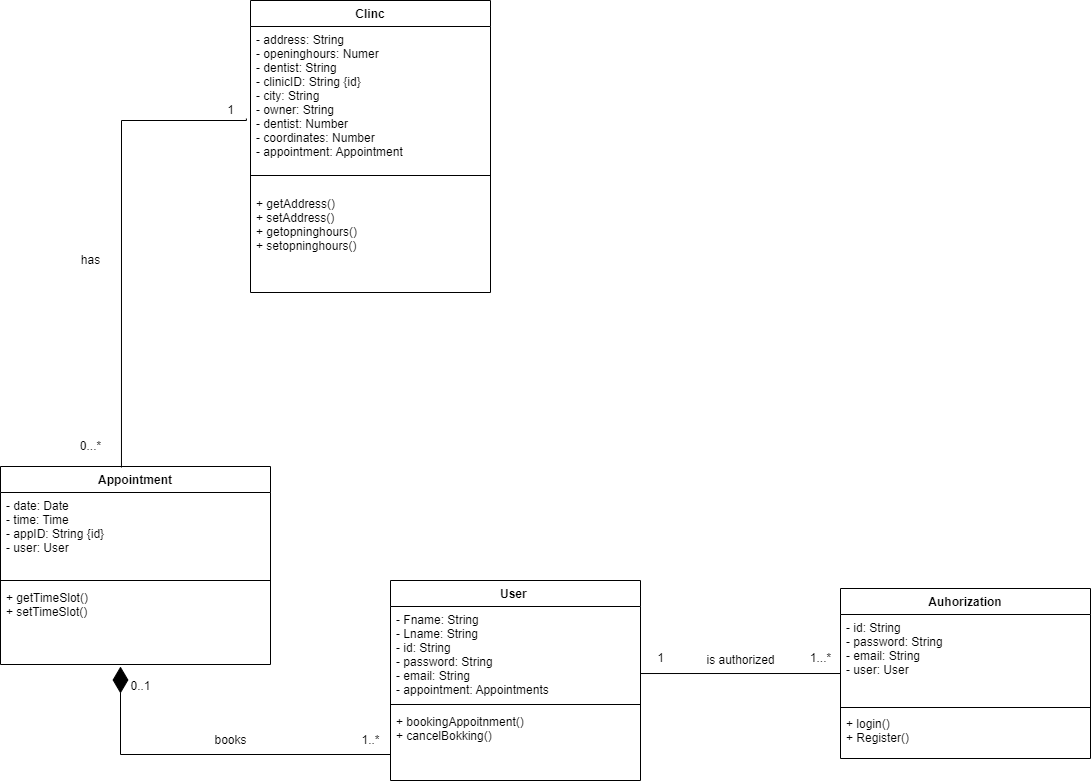

The diagram above was exported from draw.io. Its source (the exported page's mxGraphModel, read from the mxfile embedded in the PNG):
<mxGraphModel dx="3152" dy="2157" grid="1" gridSize="10" guides="1" tooltips="1" connect="1" arrows="1" fold="1" page="1" pageScale="1" pageWidth="850" pageHeight="1100" math="0" shadow="0">
  <root>
    <mxCell id="0" />
    <mxCell id="1" parent="0" />
    <mxCell id="2" value="User " style="swimlane;fontStyle=1;align=center;verticalAlign=top;childLayout=stackLayout;horizontal=1;startSize=26;horizontalStack=0;resizeParent=1;resizeParentMax=0;resizeLast=0;collapsible=1;marginBottom=0;" vertex="1" parent="1">
      <mxGeometry x="290" y="520" width="250" height="200" as="geometry" />
    </mxCell>
    <mxCell id="3" value="- Fname: String&#10;- Lname: String&#10;- id: String&#10;- password: String&#10;- email: String&#10;- appointment: Appointments&#10;&#10;&#10;&#10;" style="text;strokeColor=none;fillColor=none;align=left;verticalAlign=top;spacingLeft=4;spacingRight=4;overflow=hidden;rotatable=0;points=[[0,0.5],[1,0.5]];portConstraint=eastwest;" vertex="1" parent="2">
      <mxGeometry y="26" width="250" height="94" as="geometry" />
    </mxCell>
    <mxCell id="4" value="" style="line;strokeWidth=1;fillColor=none;align=left;verticalAlign=middle;spacingTop=-1;spacingLeft=3;spacingRight=3;rotatable=0;labelPosition=right;points=[];portConstraint=eastwest;" vertex="1" parent="2">
      <mxGeometry y="120" width="250" height="8" as="geometry" />
    </mxCell>
    <mxCell id="5" value="+ bookingAppoitnment()&#10;+ cancelBokking()&#10;" style="text;strokeColor=none;fillColor=none;align=left;verticalAlign=top;spacingLeft=4;spacingRight=4;overflow=hidden;rotatable=0;points=[[0,0.5],[1,0.5]];portConstraint=eastwest;" vertex="1" parent="2">
      <mxGeometry y="128" width="250" height="72" as="geometry" />
    </mxCell>
    <mxCell id="6" value="Appointment" style="swimlane;fontStyle=1;align=center;verticalAlign=top;childLayout=stackLayout;horizontal=1;startSize=26;horizontalStack=0;resizeParent=1;resizeParentMax=0;resizeLast=0;collapsible=1;marginBottom=0;" vertex="1" parent="1">
      <mxGeometry x="-100" y="406" width="270" height="198" as="geometry" />
    </mxCell>
    <mxCell id="7" value="- date: Date&#10;- time: Time&#10;- appID: String {id}&#10;- user: User&#10;&#10;&#10;&#10;" style="text;strokeColor=none;fillColor=none;align=left;verticalAlign=top;spacingLeft=4;spacingRight=4;overflow=hidden;rotatable=0;points=[[0,0.5],[1,0.5]];portConstraint=eastwest;" vertex="1" parent="6">
      <mxGeometry y="26" width="270" height="84" as="geometry" />
    </mxCell>
    <mxCell id="8" value="" style="line;strokeWidth=1;fillColor=none;align=left;verticalAlign=middle;spacingTop=-1;spacingLeft=3;spacingRight=3;rotatable=0;labelPosition=right;points=[];portConstraint=eastwest;" vertex="1" parent="6">
      <mxGeometry y="110" width="270" height="8" as="geometry" />
    </mxCell>
    <mxCell id="9" value="+ getTimeSlot()&#10;+ setTimeSlot()" style="text;strokeColor=none;fillColor=none;align=left;verticalAlign=top;spacingLeft=4;spacingRight=4;overflow=hidden;rotatable=0;points=[[0,0.5],[1,0.5]];portConstraint=eastwest;" vertex="1" parent="6">
      <mxGeometry y="118" width="270" height="80" as="geometry" />
    </mxCell>
    <mxCell id="10" value="Clinc" style="swimlane;fontStyle=1;align=center;verticalAlign=top;childLayout=stackLayout;horizontal=1;startSize=26;horizontalStack=0;resizeParent=1;resizeParentMax=0;resizeLast=0;collapsible=1;marginBottom=0;" vertex="1" parent="1">
      <mxGeometry x="150" y="-60" width="240" height="292" as="geometry" />
    </mxCell>
    <mxCell id="11" value="- address: String&#10;- openinghours: Numer&#10;- dentist: String &#10;- clinicID: String {id}&#10;- city: String&#10;- owner: String&#10;- dentist: Number&#10;- coordinates: Number&#10;- appointment: Appointment" style="text;strokeColor=none;fillColor=none;align=left;verticalAlign=top;spacingLeft=4;spacingRight=4;overflow=hidden;rotatable=0;points=[[0,0.5],[1,0.5]];portConstraint=eastwest;" vertex="1" parent="10">
      <mxGeometry y="26" width="240" height="134" as="geometry" />
    </mxCell>
    <mxCell id="12" value="" style="line;strokeWidth=1;fillColor=none;align=left;verticalAlign=middle;spacingTop=-1;spacingLeft=3;spacingRight=3;rotatable=0;labelPosition=right;points=[];portConstraint=eastwest;" vertex="1" parent="10">
      <mxGeometry y="160" width="240" height="30" as="geometry" />
    </mxCell>
    <mxCell id="13" value="+ getAddress()&#10;+ setAddress()&#10;+ getopninghours()&#10;+ setopninghours()" style="text;strokeColor=none;fillColor=none;align=left;verticalAlign=top;spacingLeft=4;spacingRight=4;overflow=hidden;rotatable=0;points=[[0,0.5],[1,0.5]];portConstraint=eastwest;" vertex="1" parent="10">
      <mxGeometry y="190" width="240" height="102" as="geometry" />
    </mxCell>
    <mxCell id="14" value="" style="line;strokeWidth=1;fillColor=none;align=left;verticalAlign=middle;spacingTop=-1;spacingLeft=3;spacingRight=3;rotatable=0;labelPosition=right;points=[];portConstraint=eastwest;" vertex="1" parent="1">
      <mxGeometry x="20" y="690" width="270" height="8" as="geometry" />
    </mxCell>
    <mxCell id="15" value="" style="endArrow=diamondThin;endFill=1;endSize=24;html=1;rounded=0;" edge="1" parent="1">
      <mxGeometry width="160" relative="1" as="geometry">
        <mxPoint x="20" y="694" as="sourcePoint" />
        <mxPoint x="20" y="606" as="targetPoint" />
        <Array as="points" />
      </mxGeometry>
    </mxCell>
    <mxCell id="16" value="" style="endArrow=none;endFill=0;html=1;edgeStyle=orthogonalEdgeStyle;align=left;verticalAlign=top;rounded=0;exitX=-0.017;exitY=0.687;exitDx=0;exitDy=0;exitPerimeter=0;entryX=0.448;entryY=0.005;entryDx=0;entryDy=0;entryPerimeter=0;" edge="1" source="11" target="6" parent="1">
      <mxGeometry x="-0.7137" y="30" relative="1" as="geometry">
        <mxPoint x="130" y="60" as="sourcePoint" />
        <mxPoint x="20" y="406" as="targetPoint" />
        <Array as="points">
          <mxPoint x="146" y="60" />
          <mxPoint x="21" y="60" />
        </Array>
        <mxPoint as="offset" />
      </mxGeometry>
    </mxCell>
    <mxCell id="17" value="1" style="text;html=1;align=center;verticalAlign=middle;resizable=0;points=[];autosize=1;strokeColor=none;fillColor=none;" vertex="1" parent="1">
      <mxGeometry x="120" y="40" width="20" height="20" as="geometry" />
    </mxCell>
    <mxCell id="18" value="0...*" style="text;html=1;align=center;verticalAlign=middle;resizable=0;points=[];autosize=1;strokeColor=none;fillColor=none;" vertex="1" parent="1">
      <mxGeometry x="-30" y="376" width="40" height="20" as="geometry" />
    </mxCell>
    <mxCell id="19" value="1..*" style="text;html=1;align=center;verticalAlign=middle;resizable=0;points=[];autosize=1;strokeColor=none;fillColor=none;" vertex="1" parent="1">
      <mxGeometry x="255" y="670" width="30" height="20" as="geometry" />
    </mxCell>
    <mxCell id="20" value="0..1" style="text;html=1;align=center;verticalAlign=middle;resizable=0;points=[];autosize=1;strokeColor=none;fillColor=none;" vertex="1" parent="1">
      <mxGeometry x="20" y="616" width="40" height="20" as="geometry" />
    </mxCell>
    <mxCell id="21" style="edgeStyle=none;rounded=0;orthogonalLoop=1;jettySize=auto;html=1;entryX=1;entryY=0.713;entryDx=0;entryDy=0;entryPerimeter=0;endArrow=none;endFill=0;" edge="1" source="22" target="3" parent="1">
      <mxGeometry relative="1" as="geometry" />
    </mxCell>
    <mxCell id="22" value="Auhorization" style="swimlane;fontStyle=1;align=center;verticalAlign=top;childLayout=stackLayout;horizontal=1;startSize=26;horizontalStack=0;resizeParent=1;resizeParentMax=0;resizeLast=0;collapsible=1;marginBottom=0;" vertex="1" parent="1">
      <mxGeometry x="740" y="528" width="250" height="170" as="geometry" />
    </mxCell>
    <mxCell id="23" value="- id: String&#10;- password: String&#10;- email: String&#10;- user: User&#10;&#10;&#10;&#10;" style="text;strokeColor=none;fillColor=none;align=left;verticalAlign=top;spacingLeft=4;spacingRight=4;overflow=hidden;rotatable=0;points=[[0,0.5],[1,0.5]];portConstraint=eastwest;" vertex="1" parent="22">
      <mxGeometry y="26" width="250" height="90" as="geometry" />
    </mxCell>
    <mxCell id="24" value="" style="line;strokeWidth=1;fillColor=none;align=left;verticalAlign=middle;spacingTop=-1;spacingLeft=3;spacingRight=3;rotatable=0;labelPosition=right;points=[];portConstraint=eastwest;" vertex="1" parent="22">
      <mxGeometry y="116" width="250" height="6" as="geometry" />
    </mxCell>
    <mxCell id="25" value="+ login()&#10;+ Register()&#10;" style="text;strokeColor=none;fillColor=none;align=left;verticalAlign=top;spacingLeft=4;spacingRight=4;overflow=hidden;rotatable=0;points=[[0,0.5],[1,0.5]];portConstraint=eastwest;" vertex="1" parent="22">
      <mxGeometry y="122" width="250" height="48" as="geometry" />
    </mxCell>
    <mxCell id="26" value="1" style="text;html=1;align=center;verticalAlign=middle;resizable=0;points=[];autosize=1;strokeColor=none;fillColor=none;" vertex="1" parent="1">
      <mxGeometry x="550" y="588" width="20" height="20" as="geometry" />
    </mxCell>
    <mxCell id="27" value="1...*" style="text;html=1;align=center;verticalAlign=middle;resizable=0;points=[];autosize=1;strokeColor=none;fillColor=none;" vertex="1" parent="1">
      <mxGeometry x="700" y="588" width="40" height="20" as="geometry" />
    </mxCell>
    <mxCell id="28" value="books" style="text;html=1;align=center;verticalAlign=middle;resizable=0;points=[];autosize=1;strokeColor=none;fillColor=none;" vertex="1" parent="1">
      <mxGeometry x="105" y="670" width="50" height="20" as="geometry" />
    </mxCell>
    <mxCell id="29" value="has" style="text;html=1;align=center;verticalAlign=middle;resizable=0;points=[];autosize=1;strokeColor=none;fillColor=none;" vertex="1" parent="1">
      <mxGeometry x="-25" y="190" width="30" height="20" as="geometry" />
    </mxCell>
    <mxCell id="30" value="is authorized" style="text;html=1;align=center;verticalAlign=middle;resizable=0;points=[];autosize=1;strokeColor=none;fillColor=none;" vertex="1" parent="1">
      <mxGeometry x="600" y="590" width="80" height="20" as="geometry" />
    </mxCell>
  </root>
</mxGraphModel>